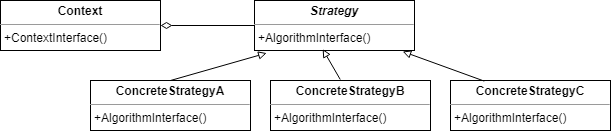

The diagram above was exported from draw.io. Its source (the exported page's mxGraphModel, read from the mxfile embedded in the PNG):
<mxGraphModel dx="1049" dy="298" grid="1" gridSize="10" guides="1" tooltips="1" connect="1" arrows="1" fold="1" page="1" pageScale="1" pageWidth="827" pageHeight="1169" math="0" shadow="0">
  <root>
    <mxCell id="WIyWlLk6GJQsqaUBKTNV-0" />
    <mxCell id="WIyWlLk6GJQsqaUBKTNV-1" parent="WIyWlLk6GJQsqaUBKTNV-0" />
    <mxCell id="5SzNQ9KzGmiX_XjFs7Vp-51" value="&lt;p style=&quot;margin:0px;margin-top:4px;text-align:center;&quot;&gt;&lt;b&gt;Context&lt;/b&gt;&lt;/p&gt;&lt;hr size=&quot;1&quot;&gt;&lt;p style=&quot;margin:0px;margin-left:4px;&quot;&gt;&lt;/p&gt;&lt;p style=&quot;margin:0px;margin-left:4px;&quot;&gt;+ContextInterface()&lt;/p&gt;" style="verticalAlign=top;align=left;overflow=fill;fontSize=12;fontFamily=Helvetica;html=1;whiteSpace=wrap;" vertex="1" parent="WIyWlLk6GJQsqaUBKTNV-1">
      <mxGeometry x="160" y="300" width="160" height="50" as="geometry" />
    </mxCell>
    <mxCell id="5SzNQ9KzGmiX_XjFs7Vp-52" value="&lt;p style=&quot;margin:0px;margin-top:4px;text-align:center;&quot;&gt;&lt;b&gt;&lt;i&gt;Strategy&lt;/i&gt;&lt;/b&gt;&lt;/p&gt;&lt;hr size=&quot;1&quot;&gt;&lt;p style=&quot;margin:0px;margin-left:4px;&quot;&gt;&lt;/p&gt;&lt;p style=&quot;margin:0px;margin-left:4px;&quot;&gt;+AlgorithmInterface()&lt;/p&gt;" style="verticalAlign=top;align=left;overflow=fill;fontSize=12;fontFamily=Helvetica;html=1;whiteSpace=wrap;" vertex="1" parent="WIyWlLk6GJQsqaUBKTNV-1">
      <mxGeometry x="414" y="300" width="160" height="50" as="geometry" />
    </mxCell>
    <mxCell id="5SzNQ9KzGmiX_XjFs7Vp-53" value="" style="endArrow=diamondThin;html=1;rounded=0;entryX=1;entryY=0.5;entryDx=0;entryDy=0;endFill=0;exitX=0;exitY=0.5;exitDx=0;exitDy=0;strokeWidth=1;endSize=9;" edge="1" parent="WIyWlLk6GJQsqaUBKTNV-1" source="5SzNQ9KzGmiX_XjFs7Vp-52" target="5SzNQ9KzGmiX_XjFs7Vp-51">
      <mxGeometry width="50" height="50" relative="1" as="geometry">
        <mxPoint x="390" y="400" as="sourcePoint" />
        <mxPoint x="440" y="350" as="targetPoint" />
      </mxGeometry>
    </mxCell>
    <mxCell id="5SzNQ9KzGmiX_XjFs7Vp-55" value="&lt;p style=&quot;margin:0px;margin-top:4px;text-align:center;&quot;&gt;&lt;b&gt;ConcreteStrategyA&lt;/b&gt;&lt;/p&gt;&lt;hr size=&quot;1&quot;&gt;&lt;p style=&quot;margin:0px;margin-left:4px;&quot;&gt;&lt;/p&gt;&lt;p style=&quot;margin:0px;margin-left:4px;&quot;&gt;+AlgorithmInterface()&lt;/p&gt;" style="verticalAlign=top;align=left;overflow=fill;fontSize=12;fontFamily=Helvetica;html=1;whiteSpace=wrap;" vertex="1" parent="WIyWlLk6GJQsqaUBKTNV-1">
      <mxGeometry x="250" y="380" width="160" height="50" as="geometry" />
    </mxCell>
    <mxCell id="5SzNQ9KzGmiX_XjFs7Vp-56" value="&lt;p style=&quot;margin:0px;margin-top:4px;text-align:center;&quot;&gt;&lt;b&gt;ConcreteStrategyB&lt;/b&gt;&lt;/p&gt;&lt;hr size=&quot;1&quot;&gt;&lt;p style=&quot;margin:0px;margin-left:4px;&quot;&gt;&lt;/p&gt;&lt;p style=&quot;margin:0px;margin-left:4px;&quot;&gt;+AlgorithmInterface()&lt;/p&gt;" style="verticalAlign=top;align=left;overflow=fill;fontSize=12;fontFamily=Helvetica;html=1;whiteSpace=wrap;" vertex="1" parent="WIyWlLk6GJQsqaUBKTNV-1">
      <mxGeometry x="430" y="380" width="160" height="50" as="geometry" />
    </mxCell>
    <mxCell id="5SzNQ9KzGmiX_XjFs7Vp-57" value="&lt;p style=&quot;margin:0px;margin-top:4px;text-align:center;&quot;&gt;&lt;b&gt;ConcreteStrategyC&lt;/b&gt;&lt;/p&gt;&lt;hr size=&quot;1&quot;&gt;&lt;p style=&quot;margin:0px;margin-left:4px;&quot;&gt;&lt;/p&gt;&lt;p style=&quot;margin:0px;margin-left:4px;&quot;&gt;+AlgorithmInterface()&lt;/p&gt;" style="verticalAlign=top;align=left;overflow=fill;fontSize=12;fontFamily=Helvetica;html=1;whiteSpace=wrap;" vertex="1" parent="WIyWlLk6GJQsqaUBKTNV-1">
      <mxGeometry x="610" y="380" width="160" height="50" as="geometry" />
    </mxCell>
    <mxCell id="5SzNQ9KzGmiX_XjFs7Vp-58" value="" style="endArrow=block;html=1;rounded=0;exitX=0.5;exitY=0;exitDx=0;exitDy=0;entryX=0.076;entryY=1.052;entryDx=0;entryDy=0;entryPerimeter=0;endFill=0;" edge="1" parent="WIyWlLk6GJQsqaUBKTNV-1" source="5SzNQ9KzGmiX_XjFs7Vp-55" target="5SzNQ9KzGmiX_XjFs7Vp-52">
      <mxGeometry width="50" height="50" relative="1" as="geometry">
        <mxPoint x="390" y="400" as="sourcePoint" />
        <mxPoint x="440" y="350" as="targetPoint" />
      </mxGeometry>
    </mxCell>
    <mxCell id="5SzNQ9KzGmiX_XjFs7Vp-59" value="" style="endArrow=block;html=1;rounded=0;exitX=0.436;exitY=-0.02;exitDx=0;exitDy=0;entryX=0.426;entryY=0.972;entryDx=0;entryDy=0;entryPerimeter=0;endFill=0;exitPerimeter=0;" edge="1" parent="WIyWlLk6GJQsqaUBKTNV-1" source="5SzNQ9KzGmiX_XjFs7Vp-56" target="5SzNQ9KzGmiX_XjFs7Vp-52">
      <mxGeometry width="50" height="50" relative="1" as="geometry">
        <mxPoint x="340" y="390" as="sourcePoint" />
        <mxPoint x="436" y="363" as="targetPoint" />
      </mxGeometry>
    </mxCell>
    <mxCell id="5SzNQ9KzGmiX_XjFs7Vp-60" value="" style="endArrow=block;html=1;rounded=0;exitX=0.211;exitY=0.012;exitDx=0;exitDy=0;entryX=0.926;entryY=1.02;entryDx=0;entryDy=0;entryPerimeter=0;endFill=0;exitPerimeter=0;" edge="1" parent="WIyWlLk6GJQsqaUBKTNV-1" source="5SzNQ9KzGmiX_XjFs7Vp-57" target="5SzNQ9KzGmiX_XjFs7Vp-52">
      <mxGeometry width="50" height="50" relative="1" as="geometry">
        <mxPoint x="350" y="400" as="sourcePoint" />
        <mxPoint x="446" y="373" as="targetPoint" />
      </mxGeometry>
    </mxCell>
  </root>
</mxGraphModel>